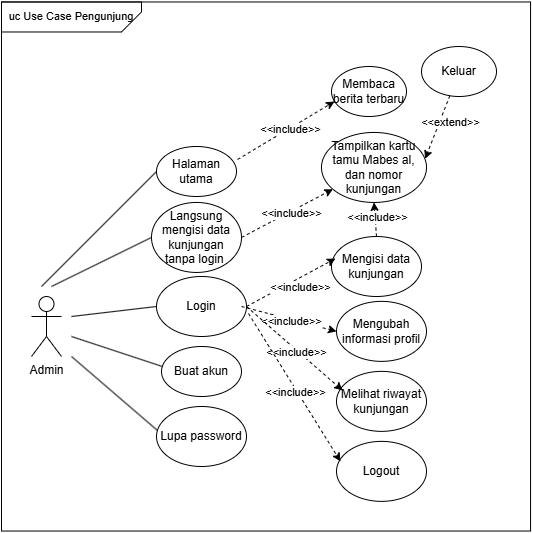

The diagram above was exported from draw.io. Its source (the exported page's mxGraphModel, read from the mxfile embedded in the PNG):
<mxGraphModel dx="1386" dy="793" grid="1" gridSize="10" guides="1" tooltips="1" connect="1" arrows="1" fold="1" page="1" pageScale="1" pageWidth="850" pageHeight="1100" math="0" shadow="0">
  <root>
    <mxCell id="0" />
    <mxCell id="1" parent="0" />
    <mxCell id="IGEThCHEhvGlLkRtF7x6-1" value="Admin" style="shape=umlActor;verticalLabelPosition=bottom;verticalAlign=top;html=1;outlineConnect=0;rounded=1;" parent="1" vertex="1">
      <mxGeometry x="100" y="340" width="30" height="60" as="geometry" />
    </mxCell>
    <mxCell id="IGEThCHEhvGlLkRtF7x6-2" value="Mengisi data kunjungan" style="ellipse;whiteSpace=wrap;html=1;rounded=1;" parent="1" vertex="1">
      <mxGeometry x="400" y="280" width="90" height="60" as="geometry" />
    </mxCell>
    <mxCell id="IGEThCHEhvGlLkRtF7x6-3" value="Tampilkan kartu tamu Mabes al,&lt;div&gt;dan nomor kunjungan&lt;/div&gt;" style="ellipse;whiteSpace=wrap;html=1;rounded=1;" parent="1" vertex="1">
      <mxGeometry x="390" y="175.95" width="105" height="70" as="geometry" />
    </mxCell>
    <mxCell id="IGEThCHEhvGlLkRtF7x6-6" value="" style="endArrow=classic;html=1;rounded=1;exitX=0.5;exitY=0;exitDx=0;exitDy=0;entryX=0.5;entryY=1;entryDx=0;entryDy=0;dashed=1;" parent="1" source="IGEThCHEhvGlLkRtF7x6-2" target="IGEThCHEhvGlLkRtF7x6-3" edge="1">
      <mxGeometry width="50" height="50" relative="1" as="geometry">
        <mxPoint x="318" y="315.95" as="sourcePoint" />
        <mxPoint x="368" y="265.95" as="targetPoint" />
      </mxGeometry>
    </mxCell>
    <mxCell id="IGEThCHEhvGlLkRtF7x6-7" value="&amp;lt;&amp;lt;include&amp;gt;&amp;gt;" style="edgeLabel;html=1;align=center;verticalAlign=middle;resizable=0;points=[];rounded=1;" parent="IGEThCHEhvGlLkRtF7x6-6" vertex="1" connectable="0">
      <mxGeometry x="0.0589" y="-2" relative="1" as="geometry">
        <mxPoint y="-1" as="offset" />
      </mxGeometry>
    </mxCell>
    <mxCell id="IGEThCHEhvGlLkRtF7x6-8" value="Langsung mengisi data kunjungan tanpa login&amp;nbsp;" style="ellipse;whiteSpace=wrap;html=1;rounded=1;" parent="1" vertex="1">
      <mxGeometry x="220" y="245.95" width="90" height="70" as="geometry" />
    </mxCell>
    <mxCell id="IGEThCHEhvGlLkRtF7x6-10" value="Keluar" style="ellipse;whiteSpace=wrap;html=1;rounded=1;" parent="1" vertex="1">
      <mxGeometry x="490" y="90" width="75" height="50" as="geometry" />
    </mxCell>
    <mxCell id="IGEThCHEhvGlLkRtF7x6-13" value="" style="endArrow=classic;html=1;rounded=0;entryX=0.987;entryY=0.378;entryDx=0;entryDy=0;entryPerimeter=0;dashed=1;" parent="1" source="IGEThCHEhvGlLkRtF7x6-10" target="IGEThCHEhvGlLkRtF7x6-3" edge="1">
      <mxGeometry width="50" height="50" relative="1" as="geometry">
        <mxPoint x="560.9000000000001" y="89.99999999999996" as="sourcePoint" />
        <mxPoint x="400" y="115.95" as="targetPoint" />
      </mxGeometry>
    </mxCell>
    <mxCell id="IGEThCHEhvGlLkRtF7x6-14" value="&amp;lt;&amp;lt;extend&amp;gt;&amp;gt;" style="edgeLabel;html=1;align=center;verticalAlign=middle;resizable=0;points=[];" parent="IGEThCHEhvGlLkRtF7x6-13" vertex="1" connectable="0">
      <mxGeometry x="-0.0069" y="1" relative="1" as="geometry">
        <mxPoint x="12" y="-6" as="offset" />
      </mxGeometry>
    </mxCell>
    <mxCell id="88wqEb-GOLQgcsY3DgQC-1" value="" style="endArrow=none;html=1;rounded=0;entryX=0;entryY=0.5;entryDx=0;entryDy=0;" parent="1" target="IGEThCHEhvGlLkRtF7x6-8" edge="1">
      <mxGeometry width="50" height="50" relative="1" as="geometry">
        <mxPoint x="120" y="330" as="sourcePoint" />
        <mxPoint x="450" y="380" as="targetPoint" />
      </mxGeometry>
    </mxCell>
    <mxCell id="MLU2V3QKFiQ-VihSslrR-2" value="" style="endArrow=classic;html=1;rounded=1;exitX=1;exitY=0.5;exitDx=0;exitDy=0;dashed=1;" parent="1" source="IGEThCHEhvGlLkRtF7x6-8" target="IGEThCHEhvGlLkRtF7x6-3" edge="1">
      <mxGeometry width="50" height="50" relative="1" as="geometry">
        <mxPoint x="282" y="271.5" as="sourcePoint" />
        <mxPoint x="380" y="268.5" as="targetPoint" />
      </mxGeometry>
    </mxCell>
    <mxCell id="MLU2V3QKFiQ-VihSslrR-3" value="&amp;lt;&amp;lt;include&amp;gt;&amp;gt;" style="edgeLabel;html=1;align=center;verticalAlign=middle;resizable=0;points=[];rounded=1;" parent="MLU2V3QKFiQ-VihSslrR-2" vertex="1" connectable="0">
      <mxGeometry x="0.0589" y="-2" relative="1" as="geometry">
        <mxPoint y="-1" as="offset" />
      </mxGeometry>
    </mxCell>
    <mxCell id="MLU2V3QKFiQ-VihSslrR-5" value="Mengubah informasi profil" style="ellipse;whiteSpace=wrap;html=1;rounded=1;" parent="1" vertex="1">
      <mxGeometry x="405" y="344.87" width="90" height="60" as="geometry" />
    </mxCell>
    <mxCell id="MLU2V3QKFiQ-VihSslrR-7" value="Login" style="ellipse;whiteSpace=wrap;html=1;rounded=1;" parent="1" vertex="1">
      <mxGeometry x="225" y="320" width="90" height="60" as="geometry" />
    </mxCell>
    <mxCell id="MLU2V3QKFiQ-VihSslrR-8" value="Buat akun" style="ellipse;whiteSpace=wrap;html=1;rounded=1;" parent="1" vertex="1">
      <mxGeometry x="230" y="390" width="80" height="50" as="geometry" />
    </mxCell>
    <mxCell id="MLU2V3QKFiQ-VihSslrR-9" value="" style="endArrow=none;html=1;rounded=0;entryX=0.011;entryY=0.4;entryDx=0;entryDy=0;entryPerimeter=0;" parent="1" target="MLU2V3QKFiQ-VihSslrR-8" edge="1">
      <mxGeometry width="50" height="50" relative="1" as="geometry">
        <mxPoint x="140" y="380" as="sourcePoint" />
        <mxPoint x="230" y="365" as="targetPoint" />
        <Array as="points" />
      </mxGeometry>
    </mxCell>
    <mxCell id="MLU2V3QKFiQ-VihSslrR-10" value="Melihat riwayat kunjungan" style="ellipse;whiteSpace=wrap;html=1;rounded=1;" parent="1" vertex="1">
      <mxGeometry x="405" y="414.87" width="90" height="60" as="geometry" />
    </mxCell>
    <mxCell id="MLU2V3QKFiQ-VihSslrR-12" value="" style="endArrow=classic;html=1;rounded=1;entryX=0;entryY=0.5;entryDx=0;entryDy=0;dashed=1;" parent="1" target="MLU2V3QKFiQ-VihSslrR-5" edge="1">
      <mxGeometry width="50" height="50" relative="1" as="geometry">
        <mxPoint x="310" y="350" as="sourcePoint" />
        <mxPoint x="419" y="323" as="targetPoint" />
      </mxGeometry>
    </mxCell>
    <mxCell id="MLU2V3QKFiQ-VihSslrR-13" value="&amp;lt;&amp;lt;include&amp;gt;&amp;gt;" style="edgeLabel;html=1;align=center;verticalAlign=middle;resizable=0;points=[];rounded=1;" parent="MLU2V3QKFiQ-VihSslrR-12" vertex="1" connectable="0">
      <mxGeometry x="0.0589" y="-2" relative="1" as="geometry">
        <mxPoint y="-1" as="offset" />
      </mxGeometry>
    </mxCell>
    <mxCell id="MLU2V3QKFiQ-VihSslrR-14" value="" style="endArrow=classic;html=1;rounded=1;dashed=1;exitX=1;exitY=0.5;exitDx=0;exitDy=0;entryX=0.067;entryY=0.317;entryDx=0;entryDy=0;entryPerimeter=0;" parent="1" source="MLU2V3QKFiQ-VihSslrR-7" target="MLU2V3QKFiQ-VihSslrR-10" edge="1">
      <mxGeometry width="50" height="50" relative="1" as="geometry">
        <mxPoint x="340" y="500" as="sourcePoint" />
        <mxPoint x="450" y="540" as="targetPoint" />
      </mxGeometry>
    </mxCell>
    <mxCell id="MLU2V3QKFiQ-VihSslrR-15" value="&amp;lt;&amp;lt;include&amp;gt;&amp;gt;" style="edgeLabel;html=1;align=center;verticalAlign=middle;resizable=0;points=[];rounded=1;" parent="MLU2V3QKFiQ-VihSslrR-14" vertex="1" connectable="0">
      <mxGeometry x="0.0589" y="-2" relative="1" as="geometry">
        <mxPoint y="-1" as="offset" />
      </mxGeometry>
    </mxCell>
    <mxCell id="MLU2V3QKFiQ-VihSslrR-16" value="" style="endArrow=classic;html=1;rounded=1;exitX=1;exitY=0.5;exitDx=0;exitDy=0;entryX=0.044;entryY=0.367;entryDx=0;entryDy=0;dashed=1;entryPerimeter=0;" parent="1" source="MLU2V3QKFiQ-VihSslrR-7" target="IGEThCHEhvGlLkRtF7x6-2" edge="1">
      <mxGeometry width="50" height="50" relative="1" as="geometry">
        <mxPoint x="495" y="430" as="sourcePoint" />
        <mxPoint x="320" y="425" as="targetPoint" />
      </mxGeometry>
    </mxCell>
    <mxCell id="MLU2V3QKFiQ-VihSslrR-17" value="&amp;lt;&amp;lt;include&amp;gt;&amp;gt;" style="edgeLabel;html=1;align=center;verticalAlign=middle;resizable=0;points=[];rounded=1;" parent="MLU2V3QKFiQ-VihSslrR-16" vertex="1" connectable="0">
      <mxGeometry x="0.0589" y="-2" relative="1" as="geometry">
        <mxPoint x="5" y="4" as="offset" />
      </mxGeometry>
    </mxCell>
    <mxCell id="MLU2V3QKFiQ-VihSslrR-20" value="Lupa password" style="ellipse;whiteSpace=wrap;html=1;rounded=1;" parent="1" vertex="1">
      <mxGeometry x="225" y="450" width="90" height="60" as="geometry" />
    </mxCell>
    <mxCell id="MLU2V3QKFiQ-VihSslrR-21" value="" style="endArrow=none;html=1;rounded=0;entryX=0.011;entryY=0.4;entryDx=0;entryDy=0;entryPerimeter=0;" parent="1" target="MLU2V3QKFiQ-VihSslrR-20" edge="1">
      <mxGeometry width="50" height="50" relative="1" as="geometry">
        <mxPoint x="140" y="400" as="sourcePoint" />
        <mxPoint x="230" y="435" as="targetPoint" />
        <Array as="points" />
      </mxGeometry>
    </mxCell>
    <mxCell id="MLU2V3QKFiQ-VihSslrR-24" value="Halaman utama" style="ellipse;whiteSpace=wrap;html=1;rounded=1;" parent="1" vertex="1">
      <mxGeometry x="225" y="190" width="80" height="50" as="geometry" />
    </mxCell>
    <mxCell id="MLU2V3QKFiQ-VihSslrR-25" value="" style="endArrow=none;html=1;rounded=0;entryX=0;entryY=0.5;entryDx=0;entryDy=0;" parent="1" target="MLU2V3QKFiQ-VihSslrR-24" edge="1">
      <mxGeometry width="50" height="50" relative="1" as="geometry">
        <mxPoint x="110" y="330" as="sourcePoint" />
        <mxPoint x="250" y="-5" as="targetPoint" />
        <Array as="points" />
      </mxGeometry>
    </mxCell>
    <mxCell id="MLU2V3QKFiQ-VihSslrR-28" value="" style="endArrow=none;html=1;rounded=0;entryX=0;entryY=0.5;entryDx=0;entryDy=0;" parent="1" target="MLU2V3QKFiQ-VihSslrR-7" edge="1">
      <mxGeometry width="50" height="50" relative="1" as="geometry">
        <mxPoint x="140" y="360" as="sourcePoint" />
        <mxPoint x="241" y="420" as="targetPoint" />
        <Array as="points" />
      </mxGeometry>
    </mxCell>
    <mxCell id="MLU2V3QKFiQ-VihSslrR-29" value="Logout" style="ellipse;whiteSpace=wrap;html=1;rounded=1;" parent="1" vertex="1">
      <mxGeometry x="405" y="484.87" width="90" height="60" as="geometry" />
    </mxCell>
    <mxCell id="MLU2V3QKFiQ-VihSslrR-30" value="" style="endArrow=classic;html=1;rounded=1;dashed=1;exitX=1.022;exitY=0.617;exitDx=0;exitDy=0;entryX=0.044;entryY=0.333;entryDx=0;entryDy=0;entryPerimeter=0;exitPerimeter=0;" parent="1" source="MLU2V3QKFiQ-VihSslrR-7" target="MLU2V3QKFiQ-VihSslrR-29" edge="1">
      <mxGeometry width="50" height="50" relative="1" as="geometry">
        <mxPoint x="294" y="420" as="sourcePoint" />
        <mxPoint x="390" y="499" as="targetPoint" />
      </mxGeometry>
    </mxCell>
    <mxCell id="MLU2V3QKFiQ-VihSslrR-31" value="&amp;lt;&amp;lt;include&amp;gt;&amp;gt;" style="edgeLabel;html=1;align=center;verticalAlign=middle;resizable=0;points=[];rounded=1;" parent="MLU2V3QKFiQ-VihSslrR-30" vertex="1" connectable="0">
      <mxGeometry x="0.0589" y="-2" relative="1" as="geometry">
        <mxPoint y="-1" as="offset" />
      </mxGeometry>
    </mxCell>
    <mxCell id="MLU2V3QKFiQ-VihSslrR-32" value="Membaca berita terbaru" style="ellipse;whiteSpace=wrap;html=1;rounded=1;" parent="1" vertex="1">
      <mxGeometry x="400" y="110" width="75" height="50" as="geometry" />
    </mxCell>
    <mxCell id="MLU2V3QKFiQ-VihSslrR-33" value="" style="endArrow=classic;html=1;rounded=1;exitX=1.013;exitY=0.26;exitDx=0;exitDy=0;entryX=0.04;entryY=0.7;entryDx=0;entryDy=0;dashed=1;entryPerimeter=0;exitPerimeter=0;" parent="1" source="MLU2V3QKFiQ-VihSslrR-24" target="MLU2V3QKFiQ-VihSslrR-32" edge="1">
      <mxGeometry width="50" height="50" relative="1" as="geometry">
        <mxPoint x="305" y="160" as="sourcePoint" />
        <mxPoint x="315" y="235" as="targetPoint" />
      </mxGeometry>
    </mxCell>
    <mxCell id="MLU2V3QKFiQ-VihSslrR-34" value="&amp;lt;&amp;lt;include&amp;gt;&amp;gt;" style="edgeLabel;html=1;align=center;verticalAlign=middle;resizable=0;points=[];rounded=1;" parent="MLU2V3QKFiQ-VihSslrR-33" vertex="1" connectable="0">
      <mxGeometry x="0.0589" y="-2" relative="1" as="geometry">
        <mxPoint y="-1" as="offset" />
      </mxGeometry>
    </mxCell>
    <mxCell id="D6-R1dwiseAg3jH4LOjI-1" value="" style="whiteSpace=wrap;html=1;aspect=fixed;fillColor=none;movable=1;resizable=1;rotatable=1;deletable=1;editable=1;locked=0;connectable=1;" parent="1" vertex="1">
      <mxGeometry x="70" y="45.48000000000002" width="529.05" height="529.05" as="geometry" />
    </mxCell>
    <mxCell id="D6-R1dwiseAg3jH4LOjI-2" value="&lt;font style=&quot;font-size: 11px;&quot;&gt;uc Use Case Pengunjung&lt;/font&gt;" style="shape=card;whiteSpace=wrap;html=1;fillColor=none;flipH=1;size=20;flipV=1;" parent="1" vertex="1">
      <mxGeometry x="70" y="45.48" width="140" height="30" as="geometry" />
    </mxCell>
  </root>
</mxGraphModel>